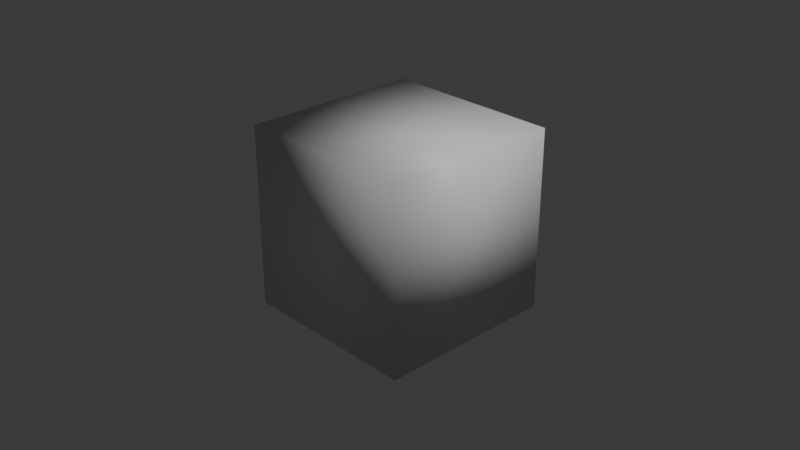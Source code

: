 # Source: test.blend  (saved by Blender 4.3.34; exported with 4.5.12 LTS)
import bpy
from mathutils import Matrix  # noqa: F401  (used for matrix-valued properties, if any)

bpy.ops.wm.read_factory_settings(use_empty=True)
scene = bpy.context.scene
scene.name = 'Scene'

# ---- collections
col_collection = bpy.data.collections.new('Collection'); scene.collection.children.link(col_collection)

# ---- materials (node trees are filled in below, after node groups)
mat_material = bpy.data.materials.new('Material')
mat_material.alpha_threshold = 0.0
mat_material.roughness = 0.5
mat_material.line_color = (0.0, 0.0, 0.0, 1.0)

# ---- material node trees
mat_material.use_nodes = True; mat_material.node_tree.nodes.clear()
_N = mat_material.node_tree.nodes; _L = mat_material.node_tree.links
n0 = _N.new('ShaderNodeOutputMaterial'); n0.name = 'Material Output'; n0.location = (300, 300)
n1 = _N.new('ShaderNodeBsdfPrincipled'); n1.name = 'Principled BSDF'; n1.location = (10, 300)
n1.inputs[3].default_value = 1.45
_L.new(n1.outputs[0], n0.inputs[0])
n0.is_active_output = True

# ---- world
world_world = bpy.data.worlds.new('World'); scene.world = world_world
world_world.use_nodes = True; world_world.node_tree.nodes.clear()
_N = world_world.node_tree.nodes; _L = world_world.node_tree.links
n0 = _N.new('ShaderNodeOutputWorld'); n0.name = 'World Output'; n0.location = (300, 300)
n1 = _N.new('ShaderNodeBackground'); n1.name = 'Background'; n1.location = (10, 300)
n1.inputs[0].default_value = (0.05088, 0.05088, 0.05088, 1.0)
_L.new(n1.outputs[0], n0.inputs[0])
n0.is_active_output = True
world_world.color = (0.05088, 0.05088, 0.05088)
world_world.sun_shadow_jitter_overblur = 0.0

# ---- cameras
cam_camera = bpy.data.cameras.new('Camera')
cam_camera.clip_end = 100.0
cam_camera.ortho_scale = 7.314

# ---- lights
light_light = bpy.data.lights.new('Light', 'POINT')
light_light.energy = 1000.0
light_light.shadow_soft_size = 0.1

# ---- meshes
me_cube = bpy.data.meshes.new('Cube')
me_cube.from_pydata([(1.0, 1.0, 1.0), (1.0, 1.0, -1.0), (1.0, -1.0, 1.0), (1.0, -1.0, -1.0), (-1.0, 1.0, 1.0), (-1.0, 1.0, -1.0), (-1.0, -1.0, 1.0), (-1.0, -1.0, -1.0)], [], [(0, 4, 6, 2), (3, 2, 6, 7), (7, 6, 4, 5), (5, 1, 3, 7), (1, 0, 2, 3), (5, 4, 0, 1)])
me_cube.polygons.foreach_set('use_smooth', [True] * 6)
_uv = me_cube.uv_layers.new(name='UVMap')
_uv.uv.foreach_set('vector', [0.625, 0.5, 0.875, 0.5, 0.875, 0.75, 0.625, 0.75, 0.375, 0.75, 0.625, 0.75, 0.625, 1.0, 0.375, 1.0, 0.375, 0.0, 0.625, 0.0, 0.625, 0.25, 0.375, 0.25, 0.125, 0.5, 0.375, 0.5, 0.375, 0.75, 0.125, 0.75, 0.375, 0.5, 0.625, 0.5, 0.625, 0.75, 0.375, 0.75, 0.375, 0.25, 0.625, 0.25, 0.625, 0.5, 0.375, 0.5])
me_cube.materials.append(mat_material)
me_cube.use_mirror_vertex_groups = False
me_cube.update()

# ---- objects
ob_cube = bpy.data.objects.new('Cube', me_cube)
ob_light = bpy.data.objects.new('Light', light_light)
ob_camera = bpy.data.objects.new('Camera', cam_camera)

# ---- transforms, parenting, visibility, modifiers, constraints
ob_cube.location = (0.0, 0.0, 0.0)
ob_cube.lock_rotations_4d = False
ob_cube.empty_display_type = 'ARROWS'
ob_cube.lineart.crease_threshold = 0.0
ob_light.location = (4.076, 1.005, 5.904)
ob_light.rotation_euler = (0.6503, 0.05522, 1.866)
ob_light.lock_rotations_4d = False
ob_light.empty_display_type = 'ARROWS'
ob_light.color = (0.0, 0.0, 0.0, 0.0)
ob_light.lineart.crease_threshold = 0.0
ob_camera.location = (7.359, -6.926, 4.958)
ob_camera.rotation_euler = (1.109, 0.0, 0.8149)
ob_camera.lock_rotations_4d = False
ob_camera.empty_display_type = 'ARROWS'
ob_camera.color = (0.0, 0.0, 0.0, 0.0)
ob_camera.display_type = 'WIRE'
ob_camera.lineart.crease_threshold = 0.0

# ---- collection membership
col_collection.objects.link(ob_cube)
col_collection.objects.link(ob_light)
col_collection.objects.link(ob_camera)

# ---- scene / render settings (as saved in the file)
scene.camera = ob_camera
scene.frame_start = 1; scene.frame_end = 250; scene.frame_set(1)
scene.render.engine = 'BLENDER_EEVEE_NEXT'
bpy.context.view_layer.update()
